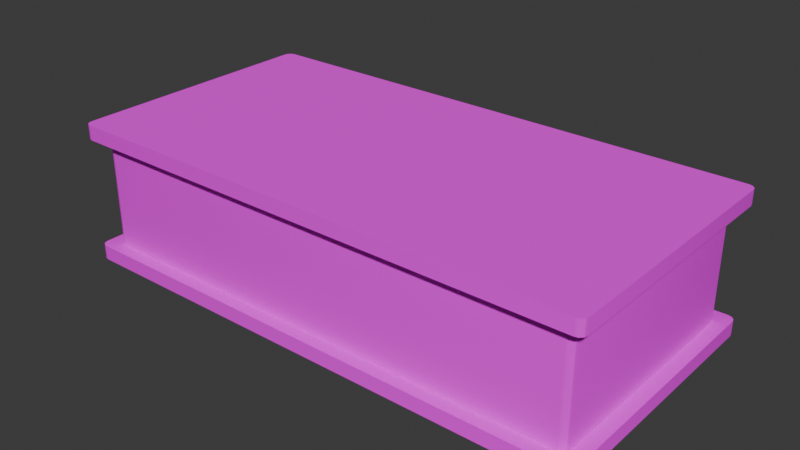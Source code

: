 # Source: BigTable.blend  (saved by Blender 4.4.32; exported with 4.5.12 LTS)
import bpy
from mathutils import Matrix  # noqa: F401  (used for matrix-valued properties, if any)

bpy.ops.wm.read_factory_settings(use_empty=True)
scene = bpy.context.scene
scene.name = 'Scene'

# ---- collections
col_bigtable = bpy.data.collections.new('BigTable'); scene.collection.children.link(col_bigtable)

# ---- images (referenced by path relative to the original .blend; pixels are not part of the script)
import os
ASSET_DIR = os.environ.get("B2B_ASSET_DIR", "")  # directory of the original .blend (textures are referenced by path, not embedded)
HERE = os.path.dirname(os.path.abspath(__file__))  # packed textures are extracted next to this script under _unpacked/

def load_image(name, relpath, width, height, colorspace="sRGB"):
    """Load a texture the original file referenced (path relative to the .blend, or extracted next to this script)."""
    p = next((c for c in (os.path.join(HERE, relpath), os.path.join(ASSET_DIR, relpath)) if relpath and os.path.exists(c)), "")
    if p:
        img = bpy.data.images.load(p, check_existing=True)
        img.name = name
    else:  # same state as the original file: an image datablock whose file is absent (Cycles renders it pink)
        img = bpy.data.images.new(name, width, height)
        img.source = "FILE"
        img.filepath = "//" + (relpath or name)
    img.colorspace_settings.name = colorspace
    return img
img_bigtable = load_image('BigTable', 'Textures/BigTable.png', 1024, 1024, 'sRGB')

# ---- materials (node trees are filled in below, after node groups)
mat_bigtable = bpy.data.materials.new('BigTable')

# ---- node groups
ng_smooth_by_angle_002 = bpy.data.node_groups.new('Smooth by Angle.002', 'GeometryNodeTree')
_s = ng_smooth_by_angle_002.interface.new_socket(name='Mesh', in_out='OUTPUT', socket_type='NodeSocketGeometry')
_s = ng_smooth_by_angle_002.interface.new_socket(name='Mesh', in_out='INPUT', socket_type='NodeSocketGeometry')
_s = ng_smooth_by_angle_002.interface.new_socket(name='Angle', in_out='INPUT', socket_type='NodeSocketFloat')
_s.subtype = 'ANGLE'
_s.default_value = 0.5236
_s.min_value = 0.0
_s.max_value = 3.142
_s.description = 'Maximum face angle for smooth edges'
_s = ng_smooth_by_angle_002.interface.new_socket(name='Ignore Sharpness', in_out='INPUT', socket_type='NodeSocketBool')
_s.force_non_field = True
ng_smooth_by_angle_002.description = 'Set the sharpness of mesh edges based on the angle between the neighboring faces'
ng_smooth_by_angle_002.is_modifier = True
_N = ng_smooth_by_angle_002.nodes; _L = ng_smooth_by_angle_002.links
n0 = _N.new('GeometryNodeSetShadeSmooth'); n0.name = 'Set Shade Smooth'; n0.location = (120, -80)
n0.domain = 'EDGE'
n1 = _N.new('GeometryNodeSetShadeSmooth'); n1.name = 'Set Shade Smooth.001'; n1.location = (300, -80)
n2 = _N.new('NodeGroupOutput'); n2.name = 'Group Output'; n2.location = (480, -80)
n3 = _N.new('GeometryNodeInputMeshEdgeAngle'); n3.name = 'Edge Angle'; n3.location = (-440, -240)
n4 = _N.new('NodeGroupInput'); n4.name = 'Group Input'; n4.location = (-80, -80)
n5 = _N.new('GeometryNodeInputEdgeSmooth'); n5.name = 'Is Edge Smooth'; n5.location = (-260, -120)
n6 = _N.new('GeometryNodeInputShadeSmooth'); n6.name = 'Is Shade Smooth'; n6.location = (-440, -397)
n7 = _N.new('FunctionNodeCompare'); n7.name = 'Compare'; n7.location = (-260, -260)
n7.operation = 'LESS_EQUAL'
n7.inputs[6].default_value = (0.0, 0.0, 0.0, 0.0)
n7.inputs[7].default_value = (0.0, 0.0, 0.0, 0.0)
n8 = _N.new('FunctionNodeBooleanMath'); n8.name = 'Boolean Math.001'; n8.location = (-80, -260)
n9 = _N.new('NodeGroupInput'); n9.name = 'Group Input.001'; n9.location = (-440, -329)
n10 = _N.new('NodeGroupInput'); n10.name = 'Group Input.002'; n10.location = (-259, -189)
n11 = _N.new('FunctionNodeBooleanMath'); n11.name = 'Boolean Math'; n11.location = (-80, -149)
n11.operation = 'OR'
n12 = _N.new('FunctionNodeBooleanMath'); n12.name = 'Boolean Math.002'; n12.location = (-260, -380)
n12.operation = 'OR'
n13 = _N.new('NodeGroupInput'); n13.name = 'Group Input.003'; n13.location = (-440, -460)
_L.new(n3.outputs[0], n7.inputs[0])
_L.new(n1.outputs[0], n2.inputs[0])
_L.new(n9.outputs[1], n7.inputs[1])
_L.new(n7.outputs[0], n8.inputs[0])
_L.new(n4.outputs[0], n0.inputs[0])
_L.new(n0.outputs[0], n1.inputs[0])
_L.new(n8.outputs[0], n0.inputs[2])
_L.new(n10.outputs[2], n11.inputs[1])
_L.new(n5.outputs[0], n11.inputs[0])
_L.new(n11.outputs[0], n0.inputs[1])
_L.new(n13.outputs[2], n12.inputs[1])
_L.new(n6.outputs[0], n12.inputs[0])
_L.new(n12.outputs[0], n8.inputs[1])
n2.is_active_output = True

# ---- material node trees
mat_bigtable.use_nodes = True; mat_bigtable.node_tree.nodes.clear()
_N = mat_bigtable.node_tree.nodes; _L = mat_bigtable.node_tree.links
n0 = _N.new('ShaderNodeBsdfPrincipled'); n0.name = 'Principled BSDF'; n0.location = (10, 300)
n0.inputs[2].default_value = 1.0
n1 = _N.new('ShaderNodeOutputMaterial'); n1.name = 'Material Output'; n1.location = (300, 300)
n2 = _N.new('ShaderNodeTexImage'); n2.name = 'Image Texture'; n2.location = (-280, 280)
n2.image = img_bigtable
_L.new(n0.outputs[0], n1.inputs[0])
_L.new(n2.outputs[0], n0.inputs[0])
n1.is_active_output = True

# ---- world
world_world = bpy.data.worlds.new('World'); scene.world = world_world
world_world.use_nodes = True; world_world.node_tree.nodes.clear()
_N = world_world.node_tree.nodes; _L = world_world.node_tree.links
n0 = _N.new('ShaderNodeOutputWorld'); n0.name = 'World Output'; n0.location = (300, 300)
n1 = _N.new('ShaderNodeBackground'); n1.name = 'Background'; n1.location = (10, 300)
n1.inputs[0].default_value = (0.05088, 0.05088, 0.05088, 1.0)
_L.new(n1.outputs[0], n0.inputs[0])
n0.is_active_output = True
world_world.color = (0.05088, 0.05088, 0.05088)
world_world.sun_shadow_jitter_overblur = 0.0

# ---- meshes
me_cube_006 = bpy.data.meshes.new('Cube.006')
me_cube_006.from_pydata([(-2.0, -0.9448, 0.1115), (-1.945, -1.0, 0.1115), (-1.993, -0.9724, 0.1115), (-1.972, -0.9926, 0.1115), (-2.0, -0.945, 1.05), (-1.945, -1.0, 1.05), (-1.993, -0.9725, 1.05), (-1.973, -0.9926, 1.05), (-2.0, 0.9448, 0.1115), (-1.945, 1.0, 0.1115), (-1.993, 0.9724, 0.1115), (-1.972, 0.9926, 0.1115), (-2.0, 0.9448, 0.9385), (-1.945, 1.0, 0.9385), (-1.993, 0.9724, 0.9385), (-1.972, 0.9926, 0.9385), (1.945, -1.0, 0.1115), (2.0, -0.9448, 0.1115), (1.972, -0.9926, 0.1115), (1.993, -0.9724, 0.1115), (1.945, -1.0, 0.9385), (2.0, -0.9448, 0.9385), (1.972, -0.9926, 0.9385), (1.993, -0.9724, 0.9385), (1.945, 1.0, 0.1115), (2.0, 0.9448, 0.1115), (1.972, 0.9926, 0.1115), (1.993, 0.9724, 0.1115), (2.0, 0.9448, 0.9385), (1.945, 1.0, 0.9385), (1.993, 0.9724, 0.9385), (1.972, 0.9926, 0.9385), (-2.0, 0.945, 0.0), (-1.945, 1.0, 0.0), (-1.993, 0.9725, 0.0), (-1.973, 0.9926, 0.0), (-1.945, -1.0, 0.0), (-2.0, -0.945, 0.0), (-1.973, -0.9926, 0.0), (-1.993, -0.9725, 0.0), (-1.945, -1.0, 0.9385), (-2.0, -0.9448, 0.9385), (-1.972, -0.9926, 0.9385), (-1.993, -0.9724, 0.9385), (-1.945, 1.0, 1.05), (-2.0, 0.945, 1.05), (-1.973, 0.9926, 1.05), (-1.993, 0.9725, 1.05), (1.945, 1.0, 0.0), (2.0, 0.945, 0.0), (1.973, 0.9926, 0.0), (1.993, 0.9725, 0.0), (2.0, 0.945, 1.05), (1.945, 1.0, 1.05), (1.993, 0.9725, 1.05), (1.973, 0.9926, 1.05), (2.0, -0.945, 0.0), (1.945, -1.0, 0.0), (1.993, -0.9725, 0.0), (1.973, -0.9926, 0.0), (1.945, -1.0, 1.05), (2.0, -0.945, 1.05), (1.973, -0.9926, 1.05), (1.993, -0.9725, 1.05), (-1.845, -0.9, 0.1115), (-1.9, -0.8447, 0.1115), (-1.872, -0.8926, 0.1115), (-1.893, -0.8723, 0.1115), (-1.9, -0.8447, 0.9385), (-1.845, -0.9, 0.9385), (-1.893, -0.8723, 0.9385), (-1.872, -0.8926, 0.9385), (-1.845, 0.9, 0.9385), (-1.9, 0.8447, 0.9385), (-1.872, 0.8926, 0.9385), (-1.893, 0.8723, 0.9385), (-1.845, 0.9, 0.1115), (-1.9, 0.8447, 0.1115), (-1.872, 0.8926, 0.1115), (-1.893, 0.8723, 0.1115), (1.845, 0.9, 0.9385), (1.9, 0.8447, 0.9385), (1.872, 0.8926, 0.9385), (1.893, 0.8723, 0.9385), (1.9, 0.8447, 0.1115), (1.845, 0.9, 0.1115), (1.893, 0.8723, 0.1115), (1.872, 0.8926, 0.1115), (1.9, -0.8447, 0.9385), (1.845, -0.9, 0.9385), (1.893, -0.8723, 0.9385), (1.872, -0.8926, 0.9385), (1.9, -0.8447, 0.1115), (1.845, -0.9, 0.1115), (1.893, -0.8723, 0.1115), (1.872, -0.8926, 0.1115)], [], [(13, 29, 80, 72), (25, 17, 56, 49), (16, 1, 36, 57), (17, 25, 84, 92), (93, 89, 69, 64), (40, 20, 60, 5), (1, 16, 93, 64), (52, 54, 55, 53, 44, 46, 47, 45, 4, 6, 7, 5, 60, 62, 63, 61), (24, 9, 76, 85), (41, 12, 73, 68), (28, 21, 88, 81), (20, 40, 69, 89), (12, 41, 4, 45), (9, 24, 48, 33), (76, 72, 80, 85), (84, 81, 88, 92), (65, 68, 73, 77), (0, 8, 32, 37), (32, 34, 35, 33, 48, 50, 51, 49, 56, 58, 59, 57, 36, 38, 39, 37), (21, 28, 52, 61), (29, 13, 44, 53), (65, 0, 2, 67), (67, 2, 3, 66), (66, 3, 1, 64), (17, 92, 94, 19), (19, 94, 95, 18), (18, 95, 93, 16), (69, 40, 42, 71), (71, 42, 43, 70), (70, 43, 41, 68), (13, 72, 74, 15), (15, 74, 75, 14), (14, 75, 73, 12), (36, 1, 3, 38), (38, 3, 2, 39), (39, 2, 0, 37), (9, 33, 35, 11), (11, 35, 34, 10), (10, 34, 32, 8), (44, 13, 15, 46), (46, 15, 14, 47), (47, 14, 12, 45), (40, 5, 7, 42), (42, 7, 6, 43), (43, 6, 4, 41), (25, 49, 51, 27), (27, 51, 50, 26), (26, 50, 48, 24), (52, 28, 30, 54), (54, 30, 31, 55), (55, 31, 29, 53), (16, 57, 59, 18), (18, 59, 58, 19), (19, 58, 56, 17), (60, 20, 22, 62), (62, 22, 23, 63), (63, 23, 21, 61), (64, 69, 71, 66), (66, 71, 70, 67), (67, 70, 68, 65), (72, 76, 78, 74), (74, 78, 79, 75), (75, 79, 77, 73), (81, 84, 86, 83), (83, 86, 87, 82), (82, 87, 85, 80), (89, 93, 95, 91), (91, 95, 94, 90), (90, 94, 92, 88), (24, 85, 87, 26), (26, 87, 86, 27), (27, 86, 84, 25), (8, 77, 79, 10), (10, 79, 78, 11), (11, 78, 76, 9), (88, 21, 23, 90), (90, 23, 22, 91), (91, 22, 20, 89), (80, 29, 31, 82), (82, 31, 30, 83), (83, 30, 28, 81), (8, 0, 65, 77)])
me_cube_006.polygons.foreach_set('use_smooth', [True] * 82)
_uv = me_cube_006.uv_layers.new(name='UVMap')
_uv.uv.foreach_set('vector', [0.25, 0.02111, 0.25, 0.4789, 0.2382, 0.4671, 0.2382, 0.0329, 0.7018, 0.737, 0.7018, 0.5146, 0.7149, 0.5146, 0.7149, 0.7371, 0.9351, 0.4724, 0.9351, 0.01464, 0.9482, 0.01462, 0.9482, 0.4724, 0.2857, 0.01462, 0.5081, 0.01462, 0.4963, 0.02639, 0.2975, 0.02639, 0.9058, 0.4488, 0.8085, 0.4488, 0.8085, 0.01462, 0.9058, 0.01462, 0.5455, 0.5146, 0.5455, 0.9724, 0.5324, 0.9724, 0.5324, 0.5146, 0.2792, 0.4789, 0.2792, 0.02111, 0.291, 0.0329, 0.291, 0.4671, 0.7728, 0.01462, 0.776, 0.01549, 0.7784, 0.01785, 0.7792, 0.02109, 0.7792, 0.4789, 0.7784, 0.4821, 0.776, 0.4845, 0.7728, 0.4854, 0.5503, 0.4854, 0.5471, 0.4845, 0.5447, 0.4821, 0.5439, 0.4789, 0.5439, 0.02109, 0.5447, 0.01785, 0.5471, 0.01549, 0.5503, 0.01462, 0.5146, 0.02111, 0.5146, 0.4789, 0.5028, 0.4671, 0.5028, 0.0329, 0.02111, 0.01462, 0.2435, 0.01462, 0.2317, 0.02639, 0.0329, 0.02639, 0.2435, 0.4854, 0.02111, 0.4854, 0.0329, 0.4736, 0.2317, 0.4736, 0.01462, 0.4789, 0.01462, 0.02111, 0.02639, 0.0329, 0.02639, 0.4671, 0.6302, 0.5146, 0.6302, 0.737, 0.6171, 0.7371, 0.6171, 0.5146, 0.9351, 0.9595, 0.9351, 0.5017, 0.9482, 0.5017, 0.9482, 0.9595, 0.9058, 0.9123, 0.8085, 0.9123, 0.8085, 0.4781, 0.9058, 0.4781, 0.3766, 0.7134, 0.2792, 0.7134, 0.2792, 0.5146, 0.3766, 0.5146, 0.5032, 0.7134, 0.4058, 0.7134, 0.4058, 0.5146, 0.5032, 0.5146, 0.7442, 0.737, 0.7442, 0.5146, 0.7573, 0.5146, 0.7573, 0.7371, 0.2435, 0.5146, 0.2468, 0.5155, 0.2491, 0.5179, 0.25, 0.5211, 0.25, 0.9789, 0.2491, 0.9821, 0.2468, 0.9845, 0.2435, 0.9854, 0.02109, 0.9854, 0.01785, 0.9845, 0.01549, 0.9821, 0.01462, 0.9789, 0.01462, 0.5211, 0.01549, 0.5179, 0.01785, 0.5155, 0.02109, 0.5146, 0.6726, 0.5146, 0.6726, 0.737, 0.6595, 0.7371, 0.6595, 0.5146, 0.5879, 0.5146, 0.5879, 0.9724, 0.5747, 0.9724, 0.5747, 0.5146, 0.2975, 0.4736, 0.2857, 0.4854, 0.2825, 0.4845, 0.2943, 0.4727, 0.2943, 0.4727, 0.2825, 0.4845, 0.2801, 0.4821, 0.2919, 0.4704, 0.2919, 0.4704, 0.2801, 0.4821, 0.2792, 0.4789, 0.291, 0.4671, 0.2857, 0.01462, 0.2975, 0.02639, 0.2943, 0.02726, 0.2825, 0.01549, 0.2825, 0.01549, 0.2943, 0.02726, 0.2919, 0.02964, 0.2801, 0.01786, 0.2801, 0.01786, 0.2919, 0.02964, 0.291, 0.0329, 0.2792, 0.02111, 0.02639, 0.0329, 0.01462, 0.02111, 0.01549, 0.01786, 0.02726, 0.02964, 0.02726, 0.02964, 0.01549, 0.01786, 0.01786, 0.01549, 0.02964, 0.02726, 0.02964, 0.02726, 0.01786, 0.01549, 0.02111, 0.01462, 0.0329, 0.02639, 0.25, 0.02111, 0.2382, 0.0329, 0.2374, 0.02964, 0.2491, 0.01786, 0.2491, 0.01786, 0.2374, 0.02964, 0.235, 0.02726, 0.2468, 0.01549, 0.2468, 0.01549, 0.235, 0.02726, 0.2317, 0.02639, 0.2435, 0.01462, 0.6171, 0.906, 0.6171, 0.8929, 0.6205, 0.8929, 0.6205, 0.906, 0.4097, 0.9247, 0.4097, 0.9116, 0.413, 0.9116, 0.413, 0.9247, 0.3445, 0.8824, 0.3445, 0.8693, 0.3478, 0.8692, 0.3478, 0.8824, 0.413, 0.8692, 0.413, 0.8824, 0.4097, 0.8824, 0.4097, 0.8693, 0.6531, 0.9352, 0.6531, 0.9484, 0.6497, 0.9484, 0.6497, 0.9352, 0.6531, 0.8929, 0.6531, 0.906, 0.6497, 0.906, 0.6497, 0.8929, 0.2826, 0.8693, 0.2826, 0.8824, 0.2792, 0.8824, 0.2792, 0.8692, 0.7182, 0.9352, 0.7183, 0.9484, 0.7149, 0.9484, 0.7149, 0.9352, 0.2826, 0.9116, 0.2826, 0.9247, 0.2792, 0.9247, 0.2792, 0.9116, 0.3118, 0.9247, 0.3119, 0.9116, 0.3152, 0.9116, 0.3152, 0.9247, 0.4423, 0.9247, 0.4423, 0.9116, 0.4456, 0.9116, 0.4456, 0.9247, 0.4423, 0.8824, 0.4423, 0.8692, 0.4456, 0.8693, 0.4456, 0.8824, 0.6857, 0.8929, 0.6856, 0.906, 0.6823, 0.906, 0.6823, 0.8929, 0.6857, 0.9352, 0.6856, 0.9484, 0.6823, 0.9484, 0.6823, 0.9352, 0.4782, 0.8693, 0.4782, 0.8824, 0.4749, 0.8824, 0.4749, 0.8692, 0.3478, 0.9116, 0.3478, 0.9247, 0.3444, 0.9247, 0.3444, 0.9116, 0.7508, 0.9352, 0.7509, 0.9484, 0.7475, 0.9484, 0.7475, 0.9352, 0.3152, 0.8692, 0.3152, 0.8824, 0.3118, 0.8824, 0.3119, 0.8693, 0.7183, 0.8929, 0.7182, 0.906, 0.7149, 0.906, 0.7149, 0.8929, 0.4782, 0.9116, 0.4782, 0.9247, 0.4749, 0.9247, 0.4749, 0.9116, 0.3804, 0.8693, 0.3804, 0.8824, 0.3771, 0.8824, 0.3771, 0.8692, 0.3804, 0.9116, 0.3804, 0.9247, 0.3771, 0.9247, 0.3771, 0.9116, 0.6205, 0.9352, 0.6205, 0.9484, 0.6171, 0.9484, 0.6171, 0.9352, 0.7509, 0.8929, 0.7509, 0.906, 0.7475, 0.906, 0.7475, 0.8929, 0.7149, 0.8636, 0.7149, 0.7663, 0.7183, 0.7663, 0.7183, 0.8636, 0.2792, 0.84, 0.2792, 0.7427, 0.2826, 0.7427, 0.2826, 0.84, 0.4097, 0.84, 0.4097, 0.7427, 0.413, 0.7427, 0.413, 0.84, 0.4783, 0.7427, 0.4783, 0.84, 0.4749, 0.84, 0.4749, 0.7427, 0.3478, 0.7427, 0.3478, 0.84, 0.3445, 0.84, 0.3445, 0.7427, 0.6531, 0.7663, 0.6531, 0.8636, 0.6497, 0.8636, 0.6497, 0.7663, 0.6857, 0.7663, 0.6857, 0.8636, 0.6823, 0.8636, 0.6823, 0.7663, 0.3804, 0.7427, 0.3804, 0.84, 0.3771, 0.84, 0.3771, 0.7427, 0.6205, 0.7663, 0.6205, 0.8636, 0.6171, 0.8636, 0.6171, 0.7663, 0.7509, 0.7663, 0.7509, 0.8636, 0.7475, 0.8636, 0.7475, 0.7663, 0.3152, 0.7427, 0.3152, 0.84, 0.3118, 0.84, 0.3118, 0.7427, 0.4457, 0.7427, 0.4457, 0.84, 0.4423, 0.84, 0.4423, 0.7427, 0.5146, 0.02111, 0.5028, 0.0329, 0.502, 0.02964, 0.5137, 0.01786, 0.5137, 0.01786, 0.502, 0.02964, 0.4996, 0.02726, 0.5114, 0.01549, 0.5114, 0.01549, 0.4996, 0.02726, 0.4963, 0.02639, 0.5081, 0.01462, 0.5081, 0.4854, 0.4963, 0.4736, 0.4996, 0.4727, 0.5114, 0.4845, 0.5114, 0.4845, 0.4996, 0.4727, 0.502, 0.4704, 0.5137, 0.4821, 0.5137, 0.4821, 0.502, 0.4704, 0.5028, 0.4671, 0.5146, 0.4789, 0.0329, 0.4736, 0.02111, 0.4854, 0.01786, 0.4845, 0.02964, 0.4727, 0.02964, 0.4727, 0.01786, 0.4845, 0.01549, 0.4821, 0.02726, 0.4704, 0.02726, 0.4704, 0.01549, 0.4821, 0.01462, 0.4789, 0.02639, 0.4671, 0.2382, 0.4671, 0.25, 0.4789, 0.2491, 0.4821, 0.2374, 0.4704, 0.2374, 0.4704, 0.2491, 0.4821, 0.2468, 0.4845, 0.235, 0.4727, 0.235, 0.4727, 0.2468, 0.4845, 0.2435, 0.4854, 0.2317, 0.4736, 0.5081, 0.4854, 0.2857, 0.4854, 0.2975, 0.4736, 0.4963, 0.4736])
me_cube_006.materials.append(mat_bigtable)
me_cube_006.update()

# ---- objects
ob_bigtable = bpy.data.objects.new('BigTable', me_cube_006)

# ---- transforms, parenting, visibility, modifiers, constraints
ob_bigtable.location = (0.0, 0.0, 0.0)
_m = ob_bigtable.modifiers.new('Smooth by Angle', 'NODES')
_m.node_group = ng_smooth_by_angle_002
_m.use_pin_to_last = True
_m.show_group_selector = False

# ---- collection membership
col_bigtable.objects.link(ob_bigtable)

# ---- scene / render settings (as saved in the file)
scene.frame_start = 1; scene.frame_end = 250; scene.frame_set(1)
scene.render.engine = 'BLENDER_EEVEE_NEXT'
bpy.context.view_layer.update()

# ---- added for rendering (the .blend has no active camera and no usable light): camera, sun
cam_auto = bpy.data.cameras.new('AutoCamera')
cam_auto.lens = 50.0
cam_auto.sensor_width = 36.0
cam_auto.clip_end = 1000.0
ob_auto_camera = bpy.data.objects.new('AutoCamera', cam_auto)
scene.collection.objects.link(ob_auto_camera)
ob_auto_camera.location = (4.25025, -5.1003, 3.9252)
ob_auto_camera.rotation_euler = (1.09748, -7.21219e-08, 0.694738)
scene.camera = ob_auto_camera
light_auto_sun = bpy.data.lights.new('AutoSun', 'SUN')
light_auto_sun.energy = 3.0
light_auto_sun.angle = 0.0523599
ob_auto_sun = bpy.data.objects.new('AutoSun', light_auto_sun)
scene.collection.objects.link(ob_auto_sun)
ob_auto_sun.rotation_euler = (0.872665, 0.174533, 0.523599)
bpy.context.view_layer.update()
